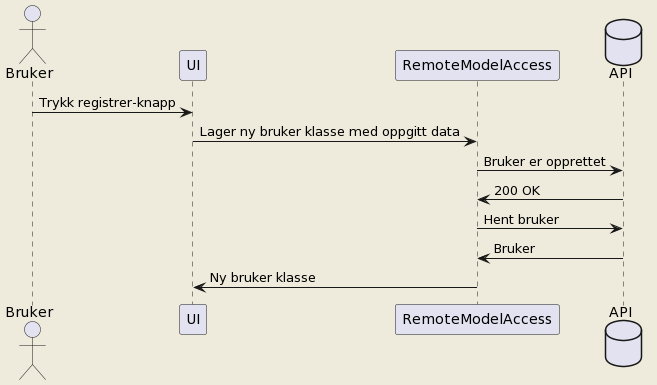

The diagram above was rendered by PlantUML. Its source (embedded in the PNG):
@startuml
skinparam backgroundColor #EEEBDC

actor Bruker
Bruker -> UI : Trykk registrer-knapp
UI -> RemoteModelAccess : Lager ny bruker klasse med oppgitt data
database API
RemoteModelAccess -> API : Bruker er opprettet
API -> RemoteModelAccess : 200 OK
RemoteModelAccess -> API : Hent bruker
API -> RemoteModelAccess : Bruker
RemoteModelAccess -> UI: Ny bruker klasse
@enduml